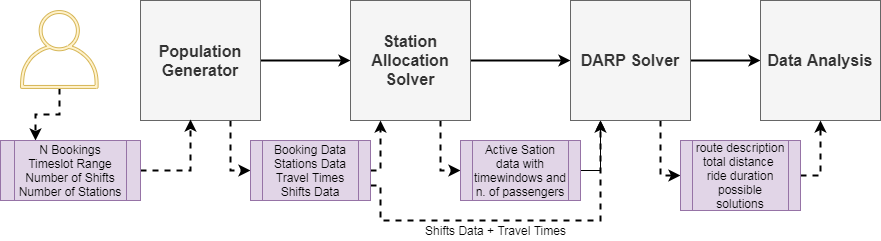

The diagram above was exported from draw.io. Its source (the exported page's mxGraphModel, read from the mxfile embedded in the PNG):
<mxGraphModel dx="868" dy="401" grid="1" gridSize="10" guides="1" tooltips="1" connect="1" arrows="1" fold="1" page="1" pageScale="1" pageWidth="1169" pageHeight="827" math="0" shadow="0">
  <root>
    <mxCell id="0" />
    <mxCell id="1" parent="0" />
    <mxCell id="Yc1tpnc00hNcI2T0C3V3-4" value="" style="edgeStyle=orthogonalEdgeStyle;rounded=0;orthogonalLoop=1;jettySize=auto;html=1;strokeWidth=2;" edge="1" parent="1" source="Yc1tpnc00hNcI2T0C3V3-2" target="Yc1tpnc00hNcI2T0C3V3-3">
      <mxGeometry relative="1" as="geometry" />
    </mxCell>
    <mxCell id="Yc1tpnc00hNcI2T0C3V3-12" style="edgeStyle=orthogonalEdgeStyle;rounded=0;orthogonalLoop=1;jettySize=auto;html=1;exitX=0.75;exitY=1;exitDx=0;exitDy=0;entryX=0;entryY=0.5;entryDx=0;entryDy=0;dashed=1;strokeWidth=2;" edge="1" parent="1" source="Yc1tpnc00hNcI2T0C3V3-2" target="Yc1tpnc00hNcI2T0C3V3-9">
      <mxGeometry relative="1" as="geometry" />
    </mxCell>
    <mxCell id="Yc1tpnc00hNcI2T0C3V3-2" value="Population Generator" style="whiteSpace=wrap;html=1;aspect=fixed;fillColor=#f5f5f5;strokeColor=#666666;fontColor=#333333;fontSize=16;fontStyle=1" vertex="1" parent="1">
      <mxGeometry x="190" y="200" width="120" height="120" as="geometry" />
    </mxCell>
    <mxCell id="Yc1tpnc00hNcI2T0C3V3-6" value="" style="edgeStyle=orthogonalEdgeStyle;rounded=0;orthogonalLoop=1;jettySize=auto;html=1;strokeWidth=2;" edge="1" parent="1" source="Yc1tpnc00hNcI2T0C3V3-3" target="Yc1tpnc00hNcI2T0C3V3-5">
      <mxGeometry relative="1" as="geometry" />
    </mxCell>
    <mxCell id="Yc1tpnc00hNcI2T0C3V3-14" style="edgeStyle=orthogonalEdgeStyle;rounded=0;orthogonalLoop=1;jettySize=auto;html=1;exitX=0.75;exitY=1;exitDx=0;exitDy=0;entryX=0;entryY=0.5;entryDx=0;entryDy=0;dashed=1;strokeWidth=2;" edge="1" parent="1" source="Yc1tpnc00hNcI2T0C3V3-3" target="Yc1tpnc00hNcI2T0C3V3-10">
      <mxGeometry relative="1" as="geometry" />
    </mxCell>
    <mxCell id="Yc1tpnc00hNcI2T0C3V3-3" value="Station Allocation Solver" style="whiteSpace=wrap;html=1;aspect=fixed;fillColor=#f5f5f5;strokeColor=#666666;fontColor=#333333;fontSize=16;fontStyle=1" vertex="1" parent="1">
      <mxGeometry x="400" y="200" width="120" height="120" as="geometry" />
    </mxCell>
    <mxCell id="Yc1tpnc00hNcI2T0C3V3-8" value="" style="edgeStyle=orthogonalEdgeStyle;rounded=0;orthogonalLoop=1;jettySize=auto;html=1;strokeWidth=2;" edge="1" parent="1" source="Yc1tpnc00hNcI2T0C3V3-5" target="Yc1tpnc00hNcI2T0C3V3-7">
      <mxGeometry relative="1" as="geometry" />
    </mxCell>
    <mxCell id="Yc1tpnc00hNcI2T0C3V3-16" style="edgeStyle=orthogonalEdgeStyle;rounded=0;orthogonalLoop=1;jettySize=auto;html=1;exitX=0.75;exitY=1;exitDx=0;exitDy=0;entryX=0;entryY=0.5;entryDx=0;entryDy=0;dashed=1;strokeWidth=2;" edge="1" parent="1" source="Yc1tpnc00hNcI2T0C3V3-5" target="Yc1tpnc00hNcI2T0C3V3-11">
      <mxGeometry relative="1" as="geometry" />
    </mxCell>
    <mxCell id="Yc1tpnc00hNcI2T0C3V3-5" value="DARP Solver" style="whiteSpace=wrap;html=1;aspect=fixed;fillColor=#f5f5f5;strokeColor=#666666;fontColor=#333333;fontSize=16;fontStyle=1" vertex="1" parent="1">
      <mxGeometry x="620" y="200" width="120" height="120" as="geometry" />
    </mxCell>
    <mxCell id="Yc1tpnc00hNcI2T0C3V3-7" value="Data Analysis" style="whiteSpace=wrap;html=1;aspect=fixed;fillColor=#f5f5f5;strokeColor=#666666;fontColor=#333333;fontSize=16;fontStyle=1" vertex="1" parent="1">
      <mxGeometry x="810" y="200" width="120" height="120" as="geometry" />
    </mxCell>
    <mxCell id="Yc1tpnc00hNcI2T0C3V3-13" style="edgeStyle=orthogonalEdgeStyle;rounded=0;orthogonalLoop=1;jettySize=auto;html=1;exitX=1;exitY=0.5;exitDx=0;exitDy=0;entryX=0.25;entryY=1;entryDx=0;entryDy=0;dashed=1;strokeWidth=2;" edge="1" parent="1" source="Yc1tpnc00hNcI2T0C3V3-9" target="Yc1tpnc00hNcI2T0C3V3-3">
      <mxGeometry relative="1" as="geometry">
        <Array as="points">
          <mxPoint x="430" y="370" />
        </Array>
      </mxGeometry>
    </mxCell>
    <mxCell id="Yc1tpnc00hNcI2T0C3V3-22" style="edgeStyle=orthogonalEdgeStyle;rounded=0;orthogonalLoop=1;jettySize=auto;html=1;exitX=1;exitY=0.75;exitDx=0;exitDy=0;dashed=1;strokeWidth=2;" edge="1" parent="1" source="Yc1tpnc00hNcI2T0C3V3-9">
      <mxGeometry relative="1" as="geometry">
        <mxPoint x="650" y="320" as="targetPoint" />
        <Array as="points">
          <mxPoint x="430" y="385" />
          <mxPoint x="430" y="420" />
          <mxPoint x="650" y="420" />
        </Array>
      </mxGeometry>
    </mxCell>
    <mxCell id="Yc1tpnc00hNcI2T0C3V3-9" value="Booking Data&lt;br&gt;Stations Data&lt;br&gt;Travel Times&lt;br&gt;Shifts Data" style="shape=process;whiteSpace=wrap;html=1;backgroundOutline=1;fillColor=#e1d5e7;strokeColor=#9673a6;" vertex="1" parent="1">
      <mxGeometry x="300" y="340" width="120" height="60" as="geometry" />
    </mxCell>
    <mxCell id="Yc1tpnc00hNcI2T0C3V3-15" style="edgeStyle=orthogonalEdgeStyle;rounded=0;orthogonalLoop=1;jettySize=auto;html=1;exitX=1;exitY=0.5;exitDx=0;exitDy=0;entryX=0.25;entryY=1;entryDx=0;entryDy=0;" edge="1" parent="1" source="Yc1tpnc00hNcI2T0C3V3-10" target="Yc1tpnc00hNcI2T0C3V3-5">
      <mxGeometry relative="1" as="geometry" />
    </mxCell>
    <mxCell id="Yc1tpnc00hNcI2T0C3V3-10" value="Active Sation data with timewindows and n. of passengers" style="shape=process;whiteSpace=wrap;html=1;backgroundOutline=1;fillColor=#e1d5e7;strokeColor=#9673a6;" vertex="1" parent="1">
      <mxGeometry x="510" y="340" width="120" height="60" as="geometry" />
    </mxCell>
    <mxCell id="Yc1tpnc00hNcI2T0C3V3-17" style="edgeStyle=orthogonalEdgeStyle;rounded=0;orthogonalLoop=1;jettySize=auto;html=1;exitX=1;exitY=0.5;exitDx=0;exitDy=0;entryX=0.5;entryY=1;entryDx=0;entryDy=0;dashed=1;strokeWidth=2;" edge="1" parent="1" source="Yc1tpnc00hNcI2T0C3V3-11" target="Yc1tpnc00hNcI2T0C3V3-7">
      <mxGeometry relative="1" as="geometry" />
    </mxCell>
    <mxCell id="Yc1tpnc00hNcI2T0C3V3-11" value="route description&lt;br&gt;total distance&amp;nbsp;&lt;br&gt;ride duration&lt;br&gt;possible solutions" style="shape=process;whiteSpace=wrap;html=1;backgroundOutline=1;fillColor=#e1d5e7;strokeColor=#9673a6;" vertex="1" parent="1">
      <mxGeometry x="730" y="340" width="120" height="70" as="geometry" />
    </mxCell>
    <mxCell id="Yc1tpnc00hNcI2T0C3V3-20" style="edgeStyle=orthogonalEdgeStyle;rounded=0;orthogonalLoop=1;jettySize=auto;html=1;entryX=0.25;entryY=0;entryDx=0;entryDy=0;dashed=1;strokeWidth=2;" edge="1" parent="1" source="Yc1tpnc00hNcI2T0C3V3-18" target="Yc1tpnc00hNcI2T0C3V3-19">
      <mxGeometry relative="1" as="geometry" />
    </mxCell>
    <mxCell id="Yc1tpnc00hNcI2T0C3V3-18" value="" style="outlineConnect=0;fillColor=#fff2cc;strokeColor=#d6b656;dashed=0;verticalLabelPosition=bottom;verticalAlign=top;align=center;html=1;fontSize=12;fontStyle=0;aspect=fixed;pointerEvents=1;shape=mxgraph.aws4.user;" vertex="1" parent="1">
      <mxGeometry x="70" y="210" width="78" height="78" as="geometry" />
    </mxCell>
    <mxCell id="Yc1tpnc00hNcI2T0C3V3-21" style="edgeStyle=orthogonalEdgeStyle;rounded=0;orthogonalLoop=1;jettySize=auto;html=1;exitX=1;exitY=0.5;exitDx=0;exitDy=0;entryX=0.417;entryY=0.992;entryDx=0;entryDy=0;entryPerimeter=0;dashed=1;strokeWidth=2;" edge="1" parent="1" source="Yc1tpnc00hNcI2T0C3V3-19" target="Yc1tpnc00hNcI2T0C3V3-2">
      <mxGeometry relative="1" as="geometry" />
    </mxCell>
    <mxCell id="Yc1tpnc00hNcI2T0C3V3-19" value="N Bookings&lt;br&gt;Timeslot Range&lt;br&gt;Number of Shifts&lt;br&gt;Number of Stations" style="shape=process;whiteSpace=wrap;html=1;backgroundOutline=1;fillColor=#e1d5e7;strokeColor=#9673a6;" vertex="1" parent="1">
      <mxGeometry x="50" y="340" width="140" height="60" as="geometry" />
    </mxCell>
    <mxCell id="Yc1tpnc00hNcI2T0C3V3-23" value="Shifts Data + Travel Times" style="text;html=1;align=center;verticalAlign=middle;resizable=0;points=[];autosize=1;" vertex="1" parent="1">
      <mxGeometry x="465" y="420" width="160" height="20" as="geometry" />
    </mxCell>
  </root>
</mxGraphModel>